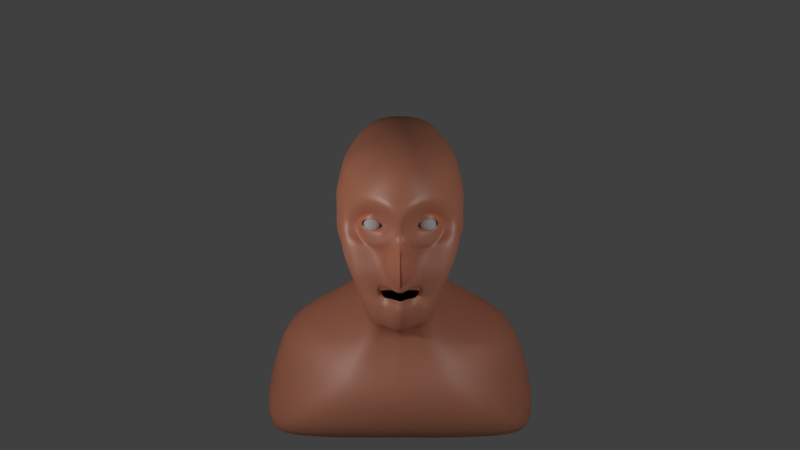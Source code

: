 # Source: Head.blend  (saved by Blender 2.79.6; exported with 4.5.12 LTS)
import bpy
from mathutils import Matrix  # noqa: F401  (used for matrix-valued properties, if any)

bpy.ops.wm.read_factory_settings(use_empty=True)
scene = bpy.context.scene
scene.name = 'Scene'

# ---- collections
col_collection_1 = bpy.data.collections.new('Collection 1'); scene.collection.children.link(col_collection_1)

# ---- materials (node trees are filled in below, after node groups)
mat_skin_base = bpy.data.materials.new('Skin Base')
mat_skin_base.alpha_threshold = 0.0
mat_skin_base.diffuse_color = (0.3372, 0.1119, 0.07227, 1.0)
mat_skin_base.roughness = 0.5
mat_skin_base.line_color = (0.0, 0.0, 0.0, 1.0)
mat_lips_base = bpy.data.materials.new('Lips Base')
mat_lips_base.alpha_threshold = 0.0
mat_lips_base.roughness = 0.5
mat_eye_ball = bpy.data.materials.new('Eye Ball')
mat_eye_ball.alpha_threshold = 0.0
mat_eye_ball.roughness = 0.5
mat_eye_ball.specular_intensity = 0.8493

# ---- material node trees
mat_skin_base.use_nodes = True; mat_skin_base.node_tree.nodes.clear()
_N = mat_skin_base.node_tree.nodes; _L = mat_skin_base.node_tree.links
n0 = _N.new('ShaderNodeSubsurfaceScattering'); n0.name = 'Subsurface Scattering.001'; n0.location = (17, 109)
n0.falloff = 'BURLEY'
n0.inputs[0].default_value = (0.9035, 0.296, 0.1425, 1.0)
n0.inputs[1].default_value = 1.0
n0.inputs[2].default_value = (0.4, 0.2, 0.2)
n1 = _N.new('ShaderNodeMixShader'); n1.name = 'Mix Shader'; n1.location = (232, 339)
n1.inputs[0].default_value = 0.2758
n2 = _N.new('ShaderNodeSubsurfaceScattering'); n2.name = 'Subsurface Scattering.002'; n2.location = (252, 143)
n2.falloff = 'BURLEY'
n2.inputs[0].default_value = (0.8, 0.5521, 0.5021, 1.0)
n2.inputs[1].default_value = 1.0
n2.inputs[2].default_value = (0.1, 0.05, 0.05)
n3 = _N.new('ShaderNodeMixShader'); n3.name = 'Mix Shader.001'; n3.location = (452, 334)
n3.inputs[0].default_value = 0.3455
n4 = _N.new('ShaderNodeBsdfDiffuse'); n4.name = 'Diffuse BSDF'; n4.location = (469, 137)
n4.inputs[0].default_value = (0.8, 0.3, 0.1, 1.0)
n5 = _N.new('ShaderNodeOutputMaterial'); n5.name = 'Material Output'; n5.location = (1112, 328)
n6 = _N.new('ShaderNodeMixShader'); n6.name = 'Mix Shader.002'; n6.location = (672, 328)
n6.inputs[0].default_value = 0.4667
n7 = _N.new('ShaderNodeMixShader'); n7.name = 'Mix Shader.003'; n7.location = (892, 331)
n7.inputs[0].default_value = 0.1455
n8 = _N.new('ShaderNodeBsdfAnisotropic'); n8.name = 'Glossy BSDF'; n8.location = (691, 161)
n8.distribution = 'GGX'
n9 = _N.new('ShaderNodeSubsurfaceScattering'); n9.name = 'Subsurface Scattering'; n9.location = (2, 327)
n9.falloff = 'BURLEY'
n9.inputs[0].default_value = (0.8, 0.04793, 0.01436, 1.0)
n9.inputs[1].default_value = 1.0
n9.inputs[2].default_value = (0.5, 0.3, 0.3)
_L.new(n9.outputs[0], n1.inputs[1])
_L.new(n1.outputs[0], n3.inputs[1])
_L.new(n0.outputs[0], n1.inputs[2])
_L.new(n3.outputs[0], n6.inputs[1])
_L.new(n2.outputs[0], n3.inputs[2])
_L.new(n6.outputs[0], n7.inputs[1])
_L.new(n4.outputs[0], n6.inputs[2])
_L.new(n7.outputs[0], n5.inputs[0])
_L.new(n8.outputs[0], n7.inputs[2])
n5.is_active_output = True
mat_lips_base.use_nodes = True; mat_lips_base.node_tree.nodes.clear()
_N = mat_lips_base.node_tree.nodes; _L = mat_lips_base.node_tree.links
n0 = _N.new('ShaderNodeOutputMaterial'); n0.name = 'Material Output'; n0.location = (300, 300)
n1 = _N.new('ShaderNodeBsdfDiffuse'); n1.name = 'Diffuse BSDF'; n1.location = (10, 300)
n1.inputs[0].default_value = (0.2957, 0.04102, 0.03846, 1.0)
_L.new(n1.outputs[0], n0.inputs[0])
n0.is_active_output = True

# ---- world
world_world = bpy.data.worlds.new('World'); scene.world = world_world
world_world.color = (0.05088, 0.05088, 0.05088)
world_world.use_sun_shadow = False
world_world.sun_shadow_jitter_overblur = 0.0
world_world.cycles.sampling_method = 'MANUAL'

# ---- cameras
cam_camera = bpy.data.cameras.new('Camera')
cam_camera.clip_end = 100.0
cam_camera.lens = 35.0
cam_camera.sensor_width = 32.0
cam_camera.sensor_height = 18.0
cam_camera.ortho_scale = 7.314
cam_camera.dof.focus_distance = 0.0

# ---- lights
light_point_002 = bpy.data.lights.new('Point.002', 'POINT')
light_point_002.transmission_factor = 0.0
light_point_002.energy = 300.0
light_point_002.shadow_buffer_clip_start = 0.5
light_point_002.shadow_soft_size = 0.1
light_point_002.shadow_maximum_resolution = 0.006
light_point_002.use_absolute_resolution = True
light_point_001 = bpy.data.lights.new('Point.001', 'POINT')
light_point_001.transmission_factor = 0.0
light_point_001.energy = 300.0
light_point_001.shadow_buffer_clip_start = 0.5
light_point_001.shadow_soft_size = 0.1
light_point_001.shadow_maximum_resolution = 0.006
light_point_001.use_absolute_resolution = True
light_point = bpy.data.lights.new('Point', 'POINT')
light_point.transmission_factor = 0.0
light_point.energy = 500.0
light_point.shadow_buffer_clip_start = 0.5
light_point.shadow_soft_size = 0.1
light_point.shadow_maximum_resolution = 0.006
light_point.use_absolute_resolution = True
light_lamp = bpy.data.lights.new('Lamp', 'POINT')
light_lamp.transmission_factor = 0.0
light_lamp.cutoff_distance = 30.0
light_lamp.energy = 100.0
light_lamp.shadow_buffer_clip_start = 1.001
light_lamp.shadow_soft_size = 0.1
light_lamp.shadow_maximum_resolution = 0.006
light_lamp.use_absolute_resolution = True

# ---- meshes
me_cube = bpy.data.meshes.new('Cube')
me_cube.from_pydata([(0.0, -0.1643, -1.035), (0.2658, -0.1554, -0.9605), (0.0, -0.4649, -0.9698), (0.3562, 0.03078, -0.8674), (0.2415, -0.4219, -0.8926), (0.0, 0.0292, 1.037), (0.0, 0.3413, 0.9093), (0.0, -0.3943, 1.003), (0.3441, -0.02624, 0.9409), (0.338, 0.2424, 0.8674), (0.3277, -0.3571, 0.9173), (0.5989, -0.01225, -0.03919), (0.5616, 0.1352, -0.05209), (0.6003, -0.002374, 0.3176), (0.6004, -0.3241, 0.006118), (0.4909, 0.01009, -0.3613), (0.4897, 0.1504, -0.336), (0.5594, 0.1605, 0.3311), (0.6148, -0.3131, 0.2924), (0.5217, -0.3302, -0.3206), (0.09403, 0.3355, 0.9177), (0.4409, -0.4536, 0.03792), (0.0, -1.009, 0.2292), (0.0, -0.9435, -0.234), (0.372, -0.5623, -0.2439), (0.3586, -0.8317, 0.2589), (0.0, 0.5971, 0.03671), (0.3728, 0.5362, -0.02446), (0.0, 0.6283, -0.1822), (0.0, 0.6128, 0.3977), (0.3884, 0.5257, 0.4049), (0.331, 0.4814, -0.2689), (0.3571, 0.002281, -0.7191), (0.3475, -0.1597, -0.7818), (0.3496, -0.3968, -0.7147), (0.3762, 0.455, -0.5606), (0.0, 0.7484, -0.3097), (0.44, 0.3308, -0.2844), (0.503, 0.3399, -0.03249), (0.5014, 0.3554, 0.3624), (0.3184, -0.5138, -0.5404), (0.0, -0.7004, -0.6923), (0.513, -0.5125, -0.2451), (0.5253, -0.516, 0.03185), (0.5312, -0.5551, 0.2724), (0.497, 0.1332, 0.6986), (0.5132, -0.05087, 0.7435), (0.5056, -0.3294, 0.7261), (0.3453, 0.4543, 0.7019), (0.0, 0.5417, 0.7112), (0.3194, -0.7101, 0.6532), (0.0, -0.8414, 0.683), (0.0, 1.278, -1.595), (1.337, 1.137, -1.763), (0.3392, 0.2954, -0.5644), (0.4044, -0.4937, -0.5029), (0.0, 0.8425, -1.964), (1.414, 0.8724, -1.983), (0.4587, 0.3006, 0.6295), (0.4618, -0.603, 0.6006), (1.375, 0.4083, -2.178), (0.0, 0.2907, -2.197), (0.7096, 0.5918, -0.7184), (1.199, 0.7152, -0.8237), (1.327, 0.8544, -1.28), (1.346, 1.025, -1.576), (0.0, -0.1241, -1.323), (0.0, -0.18, -1.623), (0.0, -0.1308, -1.84), (0.0, -2.635e-05, -2.073), (0.4413, -0.07111, -1.247), (0.6333, -0.06316, -1.514), (0.9457, 0.01194, -1.751), (1.296, 0.2215, -2.009), (0.6439, 0.1662, -1.08), (1.193, 0.3175, -1.133), (1.357, 0.4949, -1.536), (1.466, 0.7091, -1.812), (0.0, 1.413, -1.218), (0.0, 1.278, -1.007), (0.0, 1.126, -0.789), (0.0, 0.8897, -0.597), (0.5911, -0.00731, 0.1998), (0.5514, 0.1458, 0.1966), (0.5997, -0.3187, 0.2176), (0.0, -1.015, 0.1288), (0.3497, -0.8312, 0.2102), (0.3749, 0.5426, 0.2379), (0.0, 0.5643, 0.2693), (0.4943, 0.3554, 0.2201), (0.5221, -0.5483, 0.2142), (0.1322, -0.1587, -1.01), (0.1621, -0.4295, -0.9571), (0.225, 0.3058, 0.9115), (0.2284, -0.007543, 1.013), (0.2122, -0.3703, 0.9745), (0.2524, -0.5712, -0.2086), (0.2183, -0.9402, 0.2669), (0.2351, 0.5952, -0.02074), (0.2749, 0.5852, 0.4125), (0.2269, 0.5761, -0.2284), (0.2982, 0.6861, -0.3638), (0.2405, 0.5221, 0.7179), (0.9685, 1.297, -1.642), (0.2023, -0.7941, 0.667), (1.012, 0.8967, -1.99), (0.9995, 0.3316, -2.214), (0.2816, -0.1019, -1.296), (0.4043, -0.1307, -1.572), (0.6246, -0.09097, -1.798), (0.9197, 0.06505, -2.06), (0.5204, 0.8072, -0.5846), (0.7369, 1.02, -0.7602), (0.9426, 1.214, -1.02), (0.9527, 1.397, -1.272), (0.2518, 0.5815, 0.2451), (0.2057, -0.9471, 0.1732), (0.0, -0.6662, -0.7331), (0.281, -0.47, -0.6909), (0.0, -0.6503, 0.8544), (0.319, -0.5617, 0.7819), (0.5639, -0.4188, 0.03365), (0.58, -0.448, 0.2854), (0.5384, -0.4379, -0.271), (0.3787, -0.4488, -0.5705), (0.4788, -0.5009, 0.6544), (0.5677, -0.4395, 0.223), (0.2012, -0.6091, 0.8142), (0.1498, -0.4749, -0.6811), (0.0, -0.3755, -1.008), (0.2284, -0.3164, -0.9801), (0.0, -0.1891, 1.065), (0.3381, -0.1836, 0.9636), (0.6157, -0.1527, -0.02126), (0.622, -0.1341, 0.3024), (0.3429, -0.3078, -0.793), (0.5139, -0.1754, 0.7465), (0.6124, -0.1433, 0.206), (0.2222, -0.1862, 1.04), (0.125, -0.2901, -0.9482), (0.5694, -0.0283, 0.519), (0.5412, 0.1383, 0.5036), (0.5752, -0.3091, 0.5018), (0.0, -0.9874, 0.4617), (0.3361, -0.8231, 0.4338), (0.3724, 0.5055, 0.5648), (0.0, 0.5937, 0.5597), (0.4819, 0.3324, 0.5155), (0.5005, -0.5976, 0.4522), (0.2633, 0.5725, 0.5766), (0.2162, -0.9191, 0.4367), (0.5413, -0.4713, 0.4764), (0.5812, -0.1482, 0.5137), (0.03319, -0.8732, -0.01432), (0.07248, -0.8471, 0.6859), (0.4051, 1.417, -1.235), (0.3107, 1.092, -0.7778), (0.4015, 1.262, -1.01), (0.1278, 0.7203, -0.323), (0.4119, 1.306, -1.607), (0.04891, -0.1469, -0.9844), (0.0, -0.9216, -0.05327), (0.1017, 0.5433, 0.7165), (0.06908, -0.4515, -0.9672), (0.2234, 0.8629, -0.5913), (0.0968, -1.034, 0.1388), (0.09494, 0.01378, 1.038), (0.08766, -0.3821, 0.9982), (0.1125, -0.6991, -0.2606), (0.09068, -0.9902, 0.2463), (0.09714, 0.6105, 0.02131), (0.1177, 0.6135, 0.409), (0.0969, 0.6021, -0.1999), (0.4308, 0.8709, -1.973), (0.4254, 0.2928, -2.219), (0.1185, -0.1078, -1.308), (0.1714, -0.1649, -1.606), (0.2651, -0.1158, -1.822), (0.3929, 0.01623, -2.071), (0.1017, 0.5835, 0.2653), (0.06795, -0.5516, -0.6797), (0.07199, -0.6479, 0.8476), (0.0499, -0.3599, -1.027), (0.09196, -0.1859, 1.062), (0.07312, -0.9847, 0.4594), (0.112, 0.5921, 0.5725), (0.3922, -0.6051, 0.0531), (0.248, -0.7193, 0.1109), (0.1324, -0.6985, -0.01371), (0.3291, -0.6293, -0.05241), (0.3607, -0.5506, -0.1801), (0.2431, -0.7504, 0.1585), (0.41, 0.04303, -0.5691), (0.1686, -0.4943, -0.6061), (0.0, -0.6637, -0.7339), (0.09111, -0.5339, -0.5907), (0.5451, 0.1506, -0.1404), (0.5717, -0.000881, -0.1352), (0.5918, -0.3222, -0.06679), (0.0, 0.619, -0.05964), (0.3586, 0.5161, -0.107), (0.4887, 0.3544, -0.112), (0.5332, -0.5177, -0.1069), (0.2286, 0.5788, -0.1025), (0.5579, -0.4103, -0.1198), (0.593, -0.1573, -0.1024), (0.0, -0.8428, -0.0988), (0.4434, -0.5742, -0.1338), (0.09357, -0.8401, -0.1413), (0.09528, 0.6039, -0.06496), (0.241, -0.5673, -0.2058), (0.16, -0.6176, -0.2262), (0.1909, -0.4826, -0.6016), (0.4087, -0.1082, -0.6108), (0.4381, -0.3496, -0.524), (0.3493, -0.5466, -0.4182), (0.0, 0.6727, -0.2292), (0.3318, 0.5487, -0.36), (0.3741, 0.3085, -0.4632), (0.4564, -0.5038, -0.41), (0.2496, 0.6232, -0.2864), (0.462, -0.4309, -0.4391), (0.4232, -0.2461, -0.5767), (0.1078, 0.6538, -0.2456), (0.0, -0.7466, -0.5201), (0.1606, -0.5946, -0.4192), (0.1359, -0.632, -0.4069), (0.236, -0.5777, -0.4267), (0.0, -1.044, -0.3524), (0.106, -0.7714, -0.3269), (0.0, -0.8061, -0.6233), (0.1744, -0.7476, -0.432), (0.1879, -0.7135, -0.1933), (0.2242, -0.6877, -0.1856), (0.5341, -0.2364, -0.2523), (0.09694, -0.5362, -0.8118), (0.0, -0.6736, -0.7855), (0.1227, -0.586, -0.5559), (0.0, -0.678, -0.6168), (0.1954, -0.4733, -0.7332), (0.1492, -0.5506, -0.5569), (0.2244, -0.5268, -0.5557), (0.07253, -0.531, -0.7175), (0.0, -0.6813, -0.7214), (0.1109, -0.5632, -0.5566), (0.0, -0.6734, -0.6135), (0.1751, -0.4737, -0.7046), (0.1688, -0.5273, -0.5658), (0.2201, -0.5107, -0.5619), (0.07025, -0.5425, -0.6973), (0.0, -0.658, -0.7024), (0.09966, -0.5462, -0.5745), (0.0, -0.6721, -0.6036), (0.1624, -0.4723, -0.6958), (0.1688, -0.5081, -0.5867), (0.2041, -0.4944, -0.5814), (0.06986, -0.5398, -0.6763), (0.1705, -0.4893, -0.6072), (0.09011, -0.5246, -0.5953), (0.19, -0.4783, -0.6047), (0.0, -0.6707, -0.6038), (0.156, -0.4566, -0.6848), (0.08279, -0.4936, -0.701), (0.1769, -0.4684, -0.6055), (0.09541, -0.4934, -0.6006), (0.1742, -0.4604, -0.6298), (0.0, -0.6138, -0.7071), (0.0, -0.5866, -0.6068), (0.3377, -0.6186, -0.1131), (0.4388, -0.4927, 0.0296), (0.229, -0.7545, 0.1324), (0.1032, -0.7636, 0.009432), (0.3361, -0.6289, -0.05932), (0.4031, -0.5775, 0.04628), (0.2302, -0.7467, 0.1259), (0.1369, -0.6937, 0.003466), (0.376, -0.6483, 0.03262), (0.2562, -0.7003, 0.07468), (0.1403, -0.6908, 0.0009901), (0.3062, -0.6161, -0.04189), (0.1664, -0.7543, -0.08956), (0.1689, -0.7476, -0.05201), (0.1659, -0.7176, -0.03373), (0.1817, -0.7029, -0.03445)], [], [(65, 77, 57, 53), (1, 3, 32, 33), (114, 65, 53, 103), (3, 35, 54, 32), (139, 130, 4, 92), (227, 215, 24, 96), (130, 135, 34, 4), (118, 124, 55, 40), (77, 73, 60, 57), (94, 8, 9, 93), (93, 9, 48, 102), (8, 46, 45, 9), (9, 45, 58, 48), (106, 105, 57, 60), (138, 95, 10, 132), (132, 10, 47, 136), (127, 104, 50, 120), (120, 50, 59, 125), (197, 15, 16, 196), (196, 16, 37, 201), (213, 33, 32, 192), (192, 32, 54, 218), (82, 83, 17, 13), (140, 141, 45, 46), (83, 89, 39, 17), (141, 147, 58, 45), (137, 134, 18, 84), (126, 122, 44, 90), (152, 136, 47, 142), (151, 125, 59, 148), (222, 214, 34, 135), (221, 219, 55, 124), (43, 90, 86, 21), (208, 232, 233, 153), (215, 40, 55, 219), (116, 86, 25, 97), (150, 144, 50, 104), (86, 90, 44, 25), (144, 148, 59, 50), (105, 103, 53, 57), (115, 99, 30, 87), (87, 30, 39, 89), (149, 102, 48, 145), (145, 48, 58, 147), (203, 200, 31, 100), (220, 217, 35, 101), (200, 201, 37, 31), (217, 218, 54, 35), (178, 69, 61, 174), (160, 0, 66, 175), (175, 66, 67, 176), (176, 67, 68, 177), (177, 68, 69, 178), (3, 1, 70, 74), (74, 70, 71, 75), (75, 71, 72, 76), (76, 72, 73, 77), (101, 35, 62, 111), (111, 62, 63, 112), (112, 63, 64, 113), (113, 64, 65, 114), (35, 3, 74, 62), (62, 74, 75, 63), (63, 75, 76, 64), (64, 76, 77, 65), (27, 87, 89, 38), (98, 115, 87, 27), (207, 202, 43, 21), (0, 160, 182, 129), (121, 126, 90, 43), (133, 137, 84, 14), (12, 38, 89, 83), (11, 12, 83, 82), (7, 119, 181, 167), (170, 179, 115, 98), (157, 113, 114, 155), (156, 112, 113, 157), (164, 111, 112, 156), (158, 101, 111, 164), (72, 109, 110, 73), (71, 108, 109, 72), (70, 107, 108, 71), (1, 91, 107, 70), (73, 110, 106, 60), (223, 220, 101, 158), (209, 203, 100, 172), (185, 162, 102, 149), (179, 171, 99, 115), (173, 159, 103, 105), (184, 150, 104, 154), (165, 116, 97, 169), (161, 153, 165, 85), (181, 154, 104, 127), (183, 167, 95, 138), (174, 173, 105, 106), (20, 93, 102, 162), (166, 94, 93, 20), (182, 139, 92, 163), (155, 114, 103, 159), (163, 92, 239, 235), (167, 181, 127, 95), (14, 84, 126, 121), (214, 221, 124, 34), (142, 47, 125, 151), (84, 18, 122, 126), (10, 120, 125, 47), (95, 127, 120, 10), (4, 34, 124, 118), (92, 4, 118, 239), (160, 91, 139, 182), (166, 183, 138, 94), (11, 82, 137, 133), (213, 222, 135, 33), (234, 204, 123, 19), (140, 46, 136, 152), (82, 13, 134, 137), (8, 132, 136, 46), (94, 138, 132, 8), (1, 33, 135, 130), (91, 1, 130, 139), (13, 140, 152, 134), (18, 142, 151, 122), (169, 97, 150, 184), (171, 185, 149, 99), (30, 145, 147, 39), (99, 149, 145, 30), (25, 44, 148, 144), (97, 25, 144, 150), (122, 151, 148, 44), (134, 152, 142, 18), (17, 39, 147, 141), (13, 17, 141, 140), (2, 163, 235, 236), (22, 169, 184, 143), (116, 191, 21, 86), (5, 131, 183, 166), (206, 208, 153, 161), (5, 166, 20, 6), (61, 56, 173, 174), (6, 20, 162, 49), (153, 271, 270, 191), (29, 146, 185, 171), (129, 182, 163, 2), (78, 155, 159, 52), (131, 7, 167, 183), (119, 51, 154, 181), (85, 165, 169, 22), (143, 184, 154, 51), (56, 52, 159, 173), (88, 29, 171, 179), (146, 49, 162, 185), (199, 209, 172, 28), (216, 223, 158, 36), (36, 158, 164, 81), (81, 164, 156, 80), (80, 156, 157, 79), (79, 157, 155, 78), (26, 88, 179, 170), (109, 177, 178, 110), (108, 176, 177, 109), (107, 175, 176, 108), (91, 160, 175, 107), (110, 178, 174, 106), (269, 268, 190, 21), (207, 210, 96, 24), (191, 116, 165, 153), (153, 233, 280, 271), (21, 191, 270, 269), (186, 187, 277, 276), (211, 225, 227, 96), (224, 41, 237, 226), (195, 252, 260, 258), (21, 190, 210, 207), (240, 225, 226, 237), (26, 170, 209, 199), (23, 168, 208, 206), (11, 133, 205, 197), (14, 121, 204, 198), (170, 98, 203, 209), (24, 42, 202, 207), (27, 38, 201, 200), (98, 27, 200, 203), (168, 211, 232, 208), (121, 43, 202, 204), (133, 14, 198, 205), (12, 196, 201, 38), (11, 197, 196, 12), (225, 240, 241, 227), (225, 211, 168, 226), (40, 241, 239, 118), (224, 226, 231, 230), (28, 172, 223, 216), (172, 100, 220, 223), (31, 37, 218, 217), (100, 31, 217, 220), (24, 215, 219, 42), (123, 42, 219, 221), (234, 19, 214, 222), (16, 192, 218, 37), (15, 213, 192, 16), (241, 40, 215, 227), (228, 230, 231, 229), (226, 168, 229, 231), (23, 224, 230, 228), (168, 23, 228, 229), (232, 211, 96, 210), (233, 232, 210, 190), (202, 42, 123, 204), (19, 123, 221, 214), (234, 222, 213, 15, 197, 205), (242, 194, 236, 235), (238, 244, 237, 41), (246, 242, 235, 239), (244, 247, 240, 237), (247, 248, 241, 240), (248, 246, 239, 241), (249, 243, 194, 242), (245, 251, 244, 238), (253, 249, 242, 246), (251, 254, 247, 244), (254, 255, 248, 247), (255, 253, 246, 248), (180, 250, 243, 249), (252, 195, 251, 245), (128, 180, 249, 253), (195, 193, 254, 251), (193, 212, 255, 254), (212, 128, 253, 255), (212, 193, 257, 259), (180, 128, 256), (250, 180, 256), (128, 212, 259), (193, 195, 258, 257), (128, 259, 265, 261), (257, 258, 264, 263), (258, 260, 267, 264), (250, 256, 262, 266), (259, 257, 263, 265), (256, 128, 261, 262), (273, 272, 268, 269), (274, 273, 269, 270), (275, 274, 270, 271), (272, 281, 280, 268), (186, 189, 272, 273), (187, 186, 273, 274), (188, 187, 274, 275), (282, 188, 275, 281), (187, 188, 278, 277), (189, 186, 276, 279), (282, 189, 279, 283), (188, 282, 283, 278), (280, 233, 190, 268), (189, 282, 281, 272), (204, 234, 205, 198), (280, 281, 275, 271)])
me_cube.polygons.foreach_set('use_smooth', [1, 1, 1, 1, 1, 1, 1, 1, 1, 1, 1, 1, 1, 1, 1, 1, 1, 1, 1, 1, 1, 1, 1, 1, 1, 1, 1, 1, 1, 1, 1, 1, 1, 1, 1, 1, 1, 1, 1, 1, 1, 1, 1, 1, 1, 1, 1, 1, 1, 1, 1, 1, 1, 1, 1, 1, 1, 1, 1, 1, 1, 1, 1, 1, 1, 1, 1, 1, 1, 1, 1, 1, 1, 1, 1, 1, 1, 1, 1, 1, 1, 1, 1, 1, 1, 1, 1, 1, 1, 1, 1, 1, 1, 1, 1, 1, 1, 1, 1, 1, 1, 1, 1, 1, 1, 1, 1, 1, 1, 1, 1, 1, 1, 1, 1, 1, 1, 1, 1, 1, 1, 1, 1, 1, 1, 1, 1, 1, 1, 1, 1, 1, 1, 1, 1, 1, 1, 1, 1, 1, 1, 1, 1, 1, 1, 1, 1, 1, 1, 1, 1, 1, 1, 1, 1, 1, 1, 1, 1, 1, 1, 1, 1, 1, 1, 1, 1, 1, 1, 1, 1, 1, 1, 1, 1, 1, 1, 1, 1, 1, 1, 1, 1, 1, 1, 1, 1, 1, 1, 1, 1, 1, 1, 1, 1, 1, 1, 1, 1, 1, 1, 1, 1, 0, 1, 1, 1, 1, 1, 1, 1, 1, 1, 1, 1, 1, 1, 1, 1, 1, 1, 1, 1, 1, 1, 1, 1, 1, 1, 1, 1, 1, 1, 1, 1, 1, 1, 1, 1, 1, 1, 1, 1, 1, 1, 1, 1, 1, 1, 1, 1, 1, 1, 1, 1])
_k = {(2, 129): 1.0, (5, 6): 1.0, (6, 49): 1.0, (7, 131): 1.0, (51, 119): 1.0, (22, 85): 1.0, (51, 143): 1.0, (28, 199): 1.0, (36, 216): 1.0, (29, 88): 1.0, (49, 146): 1.0, (26, 88): 1.0, (2, 236): 1.0, (7, 119): 1.0, (0, 129): 1.0, (5, 131): 1.0, (22, 143): 1.0, (29, 146): 1.0, (161, 206): 1.0, (85, 161): 1.0, (41, 224): 1.0, (26, 199): 1.0, (23, 206): 1.0, (28, 216): 1.0, (23, 224): 1.0, (228, 230): 1.0}
me_cube.attributes.new('crease_edge', 'FLOAT', 'EDGE').data.foreach_set('value', [_k.get((min(e.vertices), max(e.vertices)), 0.0) for e in me_cube.edges])
me_cube.materials.append(mat_skin_base)
me_cube.materials.append(mat_lips_base)
me_cube.use_remesh_preserve_volume = False
me_cube.use_remesh_preserve_attributes = False
me_cube.use_mirror_vertex_groups = False
me_cube.update()
me_sphere = bpy.data.meshes.new('Sphere')
me_sphere.from_pydata([(7.667e-08, 0.06057, 0.1935), (7.667e-08, 0.09759, 0.1823), (7.667e-08, 0.1317, 0.1641), (7.667e-08, 0.1616, 0.1395), (7.667e-08, 0.1862, 0.1096), (7.667e-08, 0.2044, 0.07552), (7.667e-08, 0.2156, 0.0385), (7.667e-08, 0.2194, 1.384e-08), (7.667e-08, 0.2156, -0.0385), (7.667e-08, 0.1317, -0.1641), (0.007511, 0.05983, 0.1935), (0.01473, 0.09614, 0.1823), (0.02139, 0.1296, 0.1641), (0.02722, 0.1589, 0.1395), (0.03201, 0.183, 0.1096), (0.03557, 0.2009, 0.07552), (0.03776, 0.2119, 0.0385), (0.0385, 0.2156, 1.384e-08), (0.03776, 0.2119, -0.0385), (0.03557, 0.2009, -0.07552), (0.03201, 0.183, -0.1096), (0.02722, 0.1589, -0.1395), (0.02139, 0.1296, -0.1641), (0.01473, 0.09614, -0.1823), (0.007511, 0.05983, -0.1935), (0.01473, 0.05764, 0.1935), (0.0289, 0.09184, 0.1823), (0.04196, 0.1234, 0.1641), (0.0534, 0.151, 0.1395), (0.06279, 0.1737, 0.1096), (0.06977, 0.1905, 0.07552), (0.07407, 0.2009, 0.0385), (0.07552, 0.2044, 1.384e-08), (0.07407, 0.2009, -0.0385), (0.06977, 0.1905, -0.07552), (0.06279, 0.1737, -0.1096), (0.0534, 0.151, -0.1395), (0.04196, 0.1234, -0.1641), (0.0289, 0.09184, -0.1823), (0.01473, 0.05764, -0.1935), (0.02139, 0.05408, 0.1935), (0.04196, 0.08486, 0.1823), (0.06091, 0.1132, 0.1641), (0.07753, 0.1381, 0.1395), (0.09116, 0.1585, 0.1096), (0.1013, 0.1737, 0.07552), (0.1075, 0.183, 0.0385), (0.1096, 0.1862, 1.384e-08), (0.1075, 0.183, -0.0385), (0.1013, 0.1737, -0.07552), (0.09116, 0.1585, -0.1096), (0.07753, 0.1381, -0.1395), (0.06091, 0.1132, -0.1641), (0.04196, 0.08486, -0.1823), (0.02139, 0.05408, -0.1935), (0.02722, 0.04929, 0.1935), (0.0534, 0.07547, 0.1823), (0.07753, 0.0996, 0.1641), (0.09867, 0.1207, 0.1395), (0.116, 0.1381, 0.1096), (0.1289, 0.151, 0.07552), (0.1369, 0.1589, 0.0385), (0.1395, 0.1616, 1.384e-08), (0.1369, 0.1589, -0.0385), (0.1289, 0.151, -0.07552), (0.116, 0.1381, -0.1096), (0.09867, 0.1207, -0.1395), (0.07753, 0.0996, -0.1641), (0.0534, 0.07547, -0.1823), (0.02722, 0.04929, -0.1935), (0.03201, 0.04346, 0.1935), (0.06279, 0.06403, 0.1823), (0.09116, 0.08298, 0.1641), (0.116, 0.0996, 0.1395), (0.1364, 0.1132, 0.1096), (0.1516, 0.1234, 0.07552), (0.1609, 0.1296, 0.0385), (0.1641, 0.1317, 1.384e-08), (0.1609, 0.1296, -0.0385), (0.1516, 0.1234, -0.07552), (0.1364, 0.1132, -0.1096), (0.116, 0.0996, -0.1395), (0.09116, 0.08298, -0.1641), (0.06279, 0.06403, -0.1823), (0.03201, 0.04346, -0.1935), (0.03557, 0.0368, 0.1935), (0.06977, 0.05097, 0.1823), (0.1013, 0.06403, 0.1641), (0.1289, 0.07547, 0.1395), (0.1516, 0.08486, 0.1096), (0.1684, 0.09184, 0.07552), (0.1788, 0.09614, 0.0385), (0.1823, 0.09759, 1.384e-08), (0.1788, 0.09614, -0.0385), (0.1684, 0.09184, -0.07552), (0.1516, 0.08486, -0.1096), (0.1289, 0.07547, -0.1395), (0.1013, 0.06403, -0.1641), (0.06977, 0.05097, -0.1823), (0.03557, 0.0368, -0.1935), (0.03776, 0.02958, 0.1935), (0.07407, 0.0368, 0.1823), (0.1075, 0.04346, 0.1641), (0.1369, 0.04929, 0.1395), (0.1609, 0.05408, 0.1096), (0.1788, 0.05764, 0.07552), (0.1898, 0.05983, 0.0385), (0.1935, 0.06057, 1.384e-08), (0.1898, 0.05983, -0.0385), (0.1788, 0.05764, -0.07552), (0.1609, 0.05408, -0.1096), (0.1369, 0.04929, -0.1395), (0.1075, 0.04346, -0.1641), (0.07407, 0.0368, -0.1823), (0.03776, 0.02958, -0.1935), (0.0385, 0.02207, 0.1935), (0.07552, 0.02207, 0.1823), (0.1096, 0.02207, 0.1641), (0.1395, 0.02207, 0.1395), (0.1641, 0.02207, 0.1096), (0.1823, 0.02207, 0.07552), (0.1935, 0.02207, 0.0385), (0.1973, 0.02207, 1.384e-08), (0.1935, 0.02207, -0.0385), (0.1823, 0.02207, -0.07552), (0.1641, 0.02207, -0.1096), (0.1395, 0.02207, -0.1395), (0.1096, 0.02207, -0.1641), (0.07552, 0.02207, -0.1823), (0.0385, 0.02207, -0.1935), (0.03776, 0.01456, 0.1935), (0.07407, 0.007338, 0.1823), (0.1075, 0.000682, 0.1641), (0.1369, -0.005152, 0.1395), (0.1609, -0.00994, 0.1096), (0.1788, -0.0135, 0.07552), (0.1898, -0.01569, 0.0385), (0.1935, -0.01643, 1.384e-08), (0.1898, -0.01569, -0.0385), (0.1788, -0.0135, -0.07552), (0.1609, -0.00994, -0.1096), (0.1369, -0.005152, -0.1395), (0.1075, 0.000682, -0.1641), (0.07407, 0.007338, -0.1823), (0.03776, 0.01456, -0.1935), (0.03557, 0.007338, 0.1935), (0.06977, -0.006829, 0.1823), (0.1013, -0.01989, 0.1641), (0.1289, -0.03133, 0.1395), (0.1516, -0.04072, 0.1096), (0.1684, -0.0477, 0.07552), (0.1788, -0.052, 0.0385), (0.1823, -0.05345, 1.384e-08), (0.1788, -0.052, -0.0385), (0.1684, -0.0477, -0.07552), (0.1516, -0.04072, -0.1096), (0.1289, -0.03133, -0.1395), (0.1013, -0.01989, -0.1641), (0.06977, -0.006829, -0.1823), (0.03557, 0.007338, -0.1935), (0.03201, 0.000682, 0.1935), (0.06279, -0.01989, 0.1823), (0.09116, -0.03884, 0.1641), (0.116, -0.05545, 0.1395), (0.1364, -0.06909, 0.1096), (0.1516, -0.07922, 0.07552), (0.1609, -0.08546, 0.0385), (0.1641, -0.08757, 1.384e-08), (0.1609, -0.08546, -0.0385), (0.1516, -0.07922, -0.07552), (0.1364, -0.06909, -0.1096), (0.116, -0.05545, -0.1395), (0.09116, -0.03884, -0.1641), (0.06279, -0.01989, -0.1823), (0.03201, 0.0006821, -0.1935), (0.02722, -0.005152, 0.1935), (0.0534, -0.03133, 0.1823), (0.07753, -0.05545, 0.1641), (0.09867, -0.0766, 0.1395), (0.116, -0.09395, 0.1096), (0.1289, -0.1068, 0.07552), (0.1369, -0.1148, 0.0385), (0.1395, -0.1175, 1.384e-08), (0.1369, -0.1148, -0.0385), (0.1289, -0.1068, -0.07552), (0.116, -0.09395, -0.1096), (0.09867, -0.0766, -0.1395), (0.07753, -0.05545, -0.1641), (0.0534, -0.03133, -0.1823), (0.02722, -0.005152, -0.1935), (0.02139, -0.00994, 0.1935), (0.04196, -0.04072, 0.1823), (0.06091, -0.06909, 0.1641), (0.07753, -0.09395, 0.1395), (0.09116, -0.1144, 0.1096), (0.1013, -0.1295, 0.07552), (0.1075, -0.1389, 0.0385), (0.1096, -0.142, 1.384e-08), (0.1075, -0.1389, -0.0385), (0.1013, -0.1295, -0.07552), (0.09116, -0.1144, -0.1096), (0.07753, -0.09395, -0.1395), (0.06091, -0.06909, -0.1641), (0.04196, -0.04072, -0.1823), (0.02139, -0.00994, -0.1935), (7.667e-08, 0.02207, -0.1973), (0.01473, -0.0135, 0.1935), (0.0289, -0.0477, 0.1823), (0.04196, -0.07922, 0.1641), (0.0534, -0.1068, 0.1395), (0.06279, -0.1295, 0.1096), (0.06977, -0.1464, 0.07552), (0.07407, -0.1567, 0.0385), (0.07552, -0.1602, 1.384e-08), (0.07407, -0.1567, -0.0385), (0.06977, -0.1464, -0.07552), (0.06279, -0.1295, -0.1096), (0.0534, -0.1068, -0.1395), (0.04196, -0.07922, -0.1641), (0.0289, -0.0477, -0.1823), (0.01473, -0.0135, -0.1935), (0.007511, -0.01569, 0.1935), (0.01473, -0.052, 0.1823), (0.02139, -0.08546, 0.1641), (0.02722, -0.1148, 0.1395), (0.03201, -0.1389, 0.1096), (0.03557, -0.1567, 0.07552), (0.03776, -0.1678, 0.0385), (0.0385, -0.1715, 1.384e-08), (0.03776, -0.1678, -0.0385), (0.03557, -0.1567, -0.07552), (0.03201, -0.1389, -0.1096), (0.02722, -0.1148, -0.1395), (0.02139, -0.08546, -0.1641), (0.01473, -0.052, -0.1823), (0.007511, -0.01569, -0.1935), (7.525e-08, -0.01643, 0.1935), (8.481e-08, -0.05345, 0.1823), (8.187e-08, -0.08757, 0.1641), (7.157e-08, -0.1175, 0.1395), (5.981e-08, -0.142, 0.1096), (8.922e-08, -0.1602, 0.07552), (5.981e-08, -0.1715, 0.0385), (5.687e-08, -0.1753, 1.384e-08), (5.981e-08, -0.1715, -0.0385), (8.922e-08, -0.1602, -0.07552), (5.981e-08, -0.142, -0.1096), (7.157e-08, -0.1175, -0.1395), (7.451e-08, -0.08757, -0.1641), (7.746e-08, -0.05345, -0.1823), (7.746e-08, -0.01643, -0.1935), (-0.007511, -0.01569, 0.1935), (-0.01473, -0.052, 0.1823), (-0.02139, -0.08546, 0.1641), (-0.02722, -0.1148, 0.1395), (-0.03201, -0.1389, 0.1096), (-0.03557, -0.1567, 0.07552), (-0.03776, -0.1678, 0.0385), (-0.0385, -0.1715, 1.384e-08), (-0.03776, -0.1678, -0.0385), (-0.03557, -0.1567, -0.07552), (-0.03201, -0.1389, -0.1096), (-0.02722, -0.1148, -0.1395), (-0.02139, -0.08546, -0.1641), (-0.01473, -0.052, -0.1823), (-0.007511, -0.01569, -0.1935), (-0.01473, -0.0135, 0.1935), (-0.0289, -0.0477, 0.1823), (-0.04196, -0.07922, 0.1641), (-0.0534, -0.1068, 0.1395), (-0.06279, -0.1295, 0.1096), (-0.06977, -0.1464, 0.07552), (-0.07407, -0.1567, 0.0385), (-0.07552, -0.1602, 1.384e-08), (-0.07407, -0.1567, -0.0385), (-0.06977, -0.1464, -0.07552), (-0.06279, -0.1295, -0.1096), (-0.0534, -0.1068, -0.1395), (-0.04196, -0.07922, -0.1641), (-0.0289, -0.0477, -0.1823), (-0.01473, -0.0135, -0.1935), (-0.02139, -0.00994, 0.1935), (-0.04196, -0.04072, 0.1823), (-0.06091, -0.06909, 0.1641), (-0.07752, -0.09395, 0.1395), (-0.09116, -0.1144, 0.1096), (-0.1013, -0.1295, 0.07552), (-0.1075, -0.1389, 0.0385), (-0.1096, -0.142, 1.384e-08), (-0.1075, -0.1389, -0.0385), (-0.1013, -0.1295, -0.07552), (-0.09116, -0.1144, -0.1096), (-0.07752, -0.09395, -0.1395), (-0.06091, -0.06909, -0.1641), (-0.04196, -0.04072, -0.1823), (-0.02139, -0.00994, -0.1935), (3.12e-08, 0.02207, 0.1973), (-0.02722, -0.005152, 0.1935), (-0.0534, -0.03133, 0.1823), (-0.07753, -0.05545, 0.1641), (-0.09867, -0.0766, 0.1395), (-0.116, -0.09395, 0.1096), (-0.1289, -0.1068, 0.07552), (-0.1369, -0.1148, 0.0385), (-0.1395, -0.1175, 1.384e-08), (-0.1369, -0.1148, -0.0385), (-0.1289, -0.1068, -0.07552), (-0.116, -0.09395, -0.1096), (-0.09867, -0.0766, -0.1395), (-0.07752, -0.05545, -0.1641), (-0.0534, -0.03133, -0.1823), (-0.02722, -0.005152, -0.1935), (-0.03201, 0.000682, 0.1935), (-0.06279, -0.01989, 0.1823), (-0.09116, -0.03884, 0.1641), (-0.116, -0.05545, 0.1395), (-0.1364, -0.06909, 0.1096), (-0.1516, -0.07922, 0.07552), (-0.1609, -0.08546, 0.0385), (-0.1641, -0.08757, 1.384e-08), (-0.1609, -0.08546, -0.0385), (-0.1516, -0.07922, -0.07552), (-0.1364, -0.06909, -0.1096), (-0.116, -0.05545, -0.1395), (-0.09116, -0.03884, -0.1641), (-0.06279, -0.01989, -0.1823), (-0.03201, 0.0006821, -0.1935), (-0.03557, 0.007338, 0.1935), (-0.06977, -0.006829, 0.1823), (-0.1013, -0.01989, 0.1641), (-0.1289, -0.03133, 0.1395), (-0.1516, -0.04072, 0.1096), (-0.1684, -0.0477, 0.07552), (-0.1788, -0.052, 0.0385), (-0.1823, -0.05345, 1.384e-08), (-0.1788, -0.052, -0.0385), (-0.1684, -0.0477, -0.07552), (-0.1516, -0.04072, -0.1096), (-0.1289, -0.03133, -0.1395), (-0.1013, -0.01989, -0.1641), (-0.06977, -0.006829, -0.1823), (-0.03557, 0.007338, -0.1935), (-0.03776, 0.01456, 0.1935), (-0.07407, 0.007338, 0.1823), (-0.1075, 0.0006821, 0.1641), (-0.1369, -0.005152, 0.1395), (-0.1609, -0.00994, 0.1096), (-0.1788, -0.0135, 0.07552), (-0.1898, -0.01569, 0.0385), (-0.1935, -0.01643, 1.384e-08), (-0.1898, -0.01569, -0.0385), (-0.1788, -0.0135, -0.07552), (-0.1609, -0.00994, -0.1096), (-0.1369, -0.005152, -0.1395), (-0.1075, 0.0006821, -0.1641), (-0.07407, 0.007338, -0.1823), (-0.03776, 0.01456, -0.1935), (-0.0385, 0.02207, 0.1935), (-0.07552, 0.02207, 0.1823), (-0.1096, 0.02207, 0.1641), (-0.1395, 0.02207, 0.1395), (-0.1641, 0.02207, 0.1096), (-0.1823, 0.02207, 0.07552), (-0.1935, 0.02207, 0.0385), (-0.1973, 0.02207, 1.384e-08), (-0.1935, 0.02207, -0.0385), (-0.1823, 0.02207, -0.07552), (-0.1641, 0.02207, -0.1096), (-0.1395, 0.02207, -0.1395), (-0.1096, 0.02207, -0.1641), (-0.07552, 0.02207, -0.1823), (-0.0385, 0.02207, -0.1935), (-0.03776, 0.02958, 0.1935), (-0.07407, 0.0368, 0.1823), (-0.1075, 0.04346, 0.1641), (-0.1369, 0.04929, 0.1395), (-0.1609, 0.05408, 0.1096), (-0.1788, 0.05764, 0.07552), (-0.1898, 0.05983, 0.0385), (-0.1935, 0.06057, 1.384e-08), (-0.1898, 0.05983, -0.0385), (-0.1788, 0.05764, -0.07552), (-0.1609, 0.05408, -0.1096), (-0.1369, 0.04929, -0.1395), (-0.1075, 0.04346, -0.1641), (-0.07407, 0.0368, -0.1823), (-0.03776, 0.02958, -0.1935), (-0.03557, 0.0368, 0.1935), (-0.06977, 0.05097, 0.1823), (-0.1013, 0.06403, 0.1641), (-0.1289, 0.07547, 0.1395), (-0.1516, 0.08486, 0.1096), (-0.1684, 0.09184, 0.07552), (-0.1788, 0.09614, 0.0385), (-0.1823, 0.09759, 1.384e-08), (-0.1788, 0.09614, -0.0385), (-0.1684, 0.09184, -0.07552), (-0.1516, 0.08486, -0.1096), (-0.1289, 0.07547, -0.1395), (-0.1013, 0.06403, -0.1641), (-0.06977, 0.05097, -0.1823), (-0.03557, 0.0368, -0.1935), (-0.03201, 0.04346, 0.1935), (-0.06279, 0.06403, 0.1823), (-0.09116, 0.08298, 0.1641), (-0.116, 0.0996, 0.1395), (-0.1364, 0.1132, 0.1096), (-0.1516, 0.1234, 0.07552), (-0.1609, 0.1296, 0.0385), (-0.1641, 0.1317, 1.384e-08), (-0.1609, 0.1296, -0.0385), (-0.1516, 0.1234, -0.07552), (-0.1364, 0.1132, -0.1096), (-0.116, 0.0996, -0.1395), (-0.09116, 0.08298, -0.1641), (-0.06279, 0.06403, -0.1823), (-0.03201, 0.04346, -0.1935), (-0.02722, 0.04929, 0.1935), (-0.0534, 0.07547, 0.1823), (-0.07752, 0.0996, 0.1641), (-0.09867, 0.1207, 0.1395), (-0.116, 0.1381, 0.1096), (-0.1289, 0.151, 0.07552), (-0.1369, 0.1589, 0.0385), (-0.1395, 0.1616, 1.384e-08), (-0.1369, 0.1589, -0.0385), (-0.1289, 0.151, -0.07552), (-0.116, 0.1381, -0.1096), (-0.09867, 0.1207, -0.1395), (-0.07752, 0.0996, -0.1641), (-0.0534, 0.07547, -0.1823), (-0.02722, 0.04929, -0.1935), (-0.02139, 0.05408, 0.1935), (-0.04196, 0.08486, 0.1823), (-0.06091, 0.1132, 0.1641), (-0.07752, 0.1381, 0.1395), (-0.09116, 0.1585, 0.1096), (-0.1013, 0.1737, 0.07552), (-0.1075, 0.183, 0.0385), (-0.1096, 0.1862, 1.384e-08), (-0.1075, 0.183, -0.0385), (-0.1013, 0.1737, -0.07552), (-0.09116, 0.1585, -0.1096), (-0.07752, 0.1381, -0.1395), (-0.06091, 0.1132, -0.1641), (-0.04196, 0.08486, -0.1823), (-0.02139, 0.05408, -0.1935), (-0.01473, 0.05764, 0.1935), (-0.0289, 0.09184, 0.1823), (-0.04196, 0.1234, 0.1641), (-0.0534, 0.151, 0.1395), (-0.06279, 0.1737, 0.1096), (-0.06977, 0.1905, 0.07552), (-0.07407, 0.2009, 0.0385), (-0.07552, 0.2044, 1.384e-08), (-0.07407, 0.2009, -0.0385), (-0.06977, 0.1905, -0.07552), (-0.06279, 0.1737, -0.1096), (-0.0534, 0.151, -0.1395), (-0.04196, 0.1234, -0.1641), (-0.0289, 0.09184, -0.1823), (-0.01473, 0.05764, -0.1935), (-0.007511, 0.05983, 0.1935), (-0.01473, 0.09614, 0.1823), (-0.02139, 0.1296, 0.1641), (-0.02722, 0.1589, 0.1395), (-0.03201, 0.183, 0.1096), (-0.03557, 0.2009, 0.07552), (-0.03776, 0.2119, 0.0385), (-0.0385, 0.2156, 1.384e-08), (-0.03776, 0.2119, -0.0385), (-0.03557, 0.2009, -0.07552), (-0.03201, 0.183, -0.1096), (-0.02722, 0.1589, -0.1395), (-0.02139, 0.1296, -0.1641), (-0.01473, 0.09614, -0.1823), (-0.007511, 0.05983, -0.1935), (8.922e-08, 0.2044, -0.07552), (1.304e-07, 0.1862, -0.1096), (1.069e-07, 0.1616, -0.1395), (9.216e-08, 0.09759, -0.1823), (7.966e-08, 0.06057, -0.1935)], [], [(7, 6, 16, 17), (0, 296, 10), (205, 481, 24), (8, 7, 17, 18), (1, 0, 10, 11), (477, 8, 18, 19), (2, 1, 11, 12), (478, 477, 19, 20), (3, 2, 12, 13), (479, 478, 20, 21), (4, 3, 13, 14), (9, 479, 21, 22), (5, 4, 14, 15), (480, 9, 22, 23), (6, 5, 15, 16), (481, 480, 23, 24), (16, 15, 30, 31), (24, 23, 38, 39), (17, 16, 31, 32), (10, 296, 25), (205, 24, 39), (18, 17, 32, 33), (11, 10, 25, 26), (19, 18, 33, 34), (12, 11, 26, 27), (20, 19, 34, 35), (13, 12, 27, 28), (21, 20, 35, 36), (14, 13, 28, 29), (22, 21, 36, 37), (15, 14, 29, 30), (23, 22, 37, 38), (35, 34, 49, 50), (28, 27, 42, 43), (36, 35, 50, 51), (29, 28, 43, 44), (37, 36, 51, 52), (30, 29, 44, 45), (38, 37, 52, 53), (31, 30, 45, 46), (39, 38, 53, 54), (32, 31, 46, 47), (25, 296, 40), (205, 39, 54), (33, 32, 47, 48), (26, 25, 40, 41), (34, 33, 48, 49), (27, 26, 41, 42), (54, 53, 68, 69), (47, 46, 61, 62), (40, 296, 55), (205, 54, 69), (48, 47, 62, 63), (41, 40, 55, 56), (49, 48, 63, 64), (42, 41, 56, 57), (50, 49, 64, 65), (43, 42, 57, 58), (51, 50, 65, 66), (44, 43, 58, 59), (52, 51, 66, 67), (45, 44, 59, 60), (53, 52, 67, 68), (46, 45, 60, 61), (58, 57, 72, 73), (66, 65, 80, 81), (59, 58, 73, 74), (67, 66, 81, 82), (60, 59, 74, 75), (68, 67, 82, 83), (61, 60, 75, 76), (69, 68, 83, 84), (62, 61, 76, 77), (55, 296, 70), (205, 69, 84), (63, 62, 77, 78), (56, 55, 70, 71), (64, 63, 78, 79), (57, 56, 71, 72), (65, 64, 79, 80), (77, 76, 91, 92), (70, 296, 85), (205, 84, 99), (78, 77, 92, 93), (71, 70, 85, 86), (79, 78, 93, 94), (72, 71, 86, 87), (80, 79, 94, 95), (73, 72, 87, 88), (81, 80, 95, 96), (74, 73, 88, 89), (82, 81, 96, 97), (75, 74, 89, 90), (83, 82, 97, 98), (76, 75, 90, 91), (84, 83, 98, 99), (96, 95, 110, 111), (89, 88, 103, 104), (97, 96, 111, 112), (90, 89, 104, 105), (98, 97, 112, 113), (91, 90, 105, 106), (99, 98, 113, 114), (92, 91, 106, 107), (85, 296, 100), (205, 99, 114), (93, 92, 107, 108), (86, 85, 100, 101), (94, 93, 108, 109), (87, 86, 101, 102), (95, 94, 109, 110), (88, 87, 102, 103), (205, 114, 129), (108, 107, 122, 123), (101, 100, 115, 116), (109, 108, 123, 124), (102, 101, 116, 117), (110, 109, 124, 125), (103, 102, 117, 118), (111, 110, 125, 126), (104, 103, 118, 119), (112, 111, 126, 127), (105, 104, 119, 120), (113, 112, 127, 128), (106, 105, 120, 121), (114, 113, 128, 129), (107, 106, 121, 122), (100, 296, 115), (127, 126, 141, 142), (120, 119, 134, 135), (128, 127, 142, 143), (121, 120, 135, 136), (129, 128, 143, 144), (122, 121, 136, 137), (115, 296, 130), (205, 129, 144), (123, 122, 137, 138), (116, 115, 130, 131), (124, 123, 138, 139), (117, 116, 131, 132), (125, 124, 139, 140), (118, 117, 132, 133), (126, 125, 140, 141), (119, 118, 133, 134), (131, 130, 145, 146), (139, 138, 153, 154), (132, 131, 146, 147), (140, 139, 154, 155), (133, 132, 147, 148), (141, 140, 155, 156), (134, 133, 148, 149), (142, 141, 156, 157), (135, 134, 149, 150), (143, 142, 157, 158), (136, 135, 150, 151), (144, 143, 158, 159), (137, 136, 151, 152), (130, 296, 145), (205, 144, 159), (138, 137, 152, 153), (150, 149, 164, 165), (158, 157, 172, 173), (151, 150, 165, 166), (159, 158, 173, 174), (152, 151, 166, 167), (145, 296, 160), (205, 159, 174), (153, 152, 167, 168), (146, 145, 160, 161), (154, 153, 168, 169), (147, 146, 161, 162), (155, 154, 169, 170), (148, 147, 162, 163), (156, 155, 170, 171), (149, 148, 163, 164), (157, 156, 171, 172), (169, 168, 183, 184), (162, 161, 176, 177), (170, 169, 184, 185), (163, 162, 177, 178), (171, 170, 185, 186), (164, 163, 178, 179), (172, 171, 186, 187), (165, 164, 179, 180), (173, 172, 187, 188), (166, 165, 180, 181), (174, 173, 188, 189), (167, 166, 181, 182), (160, 296, 175), (205, 174, 189), (168, 167, 182, 183), (161, 160, 175, 176), (188, 187, 202, 203), (181, 180, 195, 196), (189, 188, 203, 204), (182, 181, 196, 197), (175, 296, 190), (205, 189, 204), (183, 182, 197, 198), (176, 175, 190, 191), (184, 183, 198, 199), (177, 176, 191, 192), (185, 184, 199, 200), (178, 177, 192, 193), (186, 185, 200, 201), (179, 178, 193, 194), (187, 186, 201, 202), (180, 179, 194, 195), (192, 191, 207, 208), (200, 199, 215, 216), (193, 192, 208, 209), (201, 200, 216, 217), (194, 193, 209, 210), (202, 201, 217, 218), (195, 194, 210, 211), (203, 202, 218, 219), (196, 195, 211, 212), (204, 203, 219, 220), (197, 196, 212, 213), (190, 296, 206), (205, 204, 220), (198, 197, 213, 214), (191, 190, 206, 207), (199, 198, 214, 215), (212, 211, 226, 227), (220, 219, 234, 235), (213, 212, 227, 228), (206, 296, 221), (205, 220, 235), (214, 213, 228, 229), (207, 206, 221, 222), (215, 214, 229, 230), (208, 207, 222, 223), (216, 215, 230, 231), (209, 208, 223, 224), (217, 216, 231, 232), (210, 209, 224, 225), (218, 217, 232, 233), (211, 210, 225, 226), (219, 218, 233, 234), (231, 230, 245, 246), (224, 223, 238, 239), (232, 231, 246, 247), (225, 224, 239, 240), (233, 232, 247, 248), (226, 225, 240, 241), (234, 233, 248, 249), (227, 226, 241, 242), (235, 234, 249, 250), (228, 227, 242, 243), (221, 296, 236), (205, 235, 250), (229, 228, 243, 244), (222, 221, 236, 237), (230, 229, 244, 245), (223, 222, 237, 238), (250, 249, 264, 265), (243, 242, 257, 258), (236, 296, 251), (205, 250, 265), (244, 243, 258, 259), (237, 236, 251, 252), (245, 244, 259, 260), (238, 237, 252, 253), (246, 245, 260, 261), (239, 238, 253, 254), (247, 246, 261, 262), (240, 239, 254, 255), (248, 247, 262, 263), (241, 240, 255, 256), (249, 248, 263, 264), (242, 241, 256, 257), (262, 261, 276, 277), (255, 254, 269, 270), (263, 262, 277, 278), (256, 255, 270, 271), (264, 263, 278, 279), (257, 256, 271, 272), (265, 264, 279, 280), (258, 257, 272, 273), (251, 296, 266), (205, 265, 280), (259, 258, 273, 274), (252, 251, 266, 267), (260, 259, 274, 275), (253, 252, 267, 268), (261, 260, 275, 276), (254, 253, 268, 269), (266, 296, 281), (205, 280, 295), (274, 273, 288, 289), (267, 266, 281, 282), (275, 274, 289, 290), (268, 267, 282, 283), (276, 275, 290, 291), (269, 268, 283, 284), (277, 276, 291, 292), (270, 269, 284, 285), (278, 277, 292, 293), (271, 270, 285, 286), (279, 278, 293, 294), (272, 271, 286, 287), (280, 279, 294, 295), (273, 272, 287, 288), (285, 284, 300, 301), (293, 292, 308, 309), (286, 285, 301, 302), (294, 293, 309, 310), (287, 286, 302, 303), (295, 294, 310, 311), (288, 287, 303, 304), (281, 296, 297), (205, 295, 311), (289, 288, 304, 305), (282, 281, 297, 298), (290, 289, 305, 306), (283, 282, 298, 299), (291, 290, 306, 307), (284, 283, 299, 300), (292, 291, 307, 308), (305, 304, 319, 320), (298, 297, 312, 313), (306, 305, 320, 321), (299, 298, 313, 314), (307, 306, 321, 322), (300, 299, 314, 315), (308, 307, 322, 323), (301, 300, 315, 316), (309, 308, 323, 324), (302, 301, 316, 317), (310, 309, 324, 325), (303, 302, 317, 318), (311, 310, 325, 326), (304, 303, 318, 319), (297, 296, 312), (205, 311, 326), (324, 323, 338, 339), (317, 316, 331, 332), (325, 324, 339, 340), (318, 317, 332, 333), (326, 325, 340, 341), (319, 318, 333, 334), (312, 296, 327), (205, 326, 341), (320, 319, 334, 335), (313, 312, 327, 328), (321, 320, 335, 336), (314, 313, 328, 329), (322, 321, 336, 337), (315, 314, 329, 330), (323, 322, 337, 338), (316, 315, 330, 331), (328, 327, 342, 343), (336, 335, 350, 351), (329, 328, 343, 344), (337, 336, 351, 352), (330, 329, 344, 345), (338, 337, 352, 353), (331, 330, 345, 346), (339, 338, 353, 354), (332, 331, 346, 347), (340, 339, 354, 355), (333, 332, 347, 348), (341, 340, 355, 356), (334, 333, 348, 349), (327, 296, 342), (205, 341, 356), (335, 334, 349, 350), (347, 346, 361, 362), (355, 354, 369, 370), (348, 347, 362, 363), (356, 355, 370, 371), (349, 348, 363, 364), (342, 296, 357), (205, 356, 371), (350, 349, 364, 365), (343, 342, 357, 358), (351, 350, 365, 366), (344, 343, 358, 359), (352, 351, 366, 367), (345, 344, 359, 360), (353, 352, 367, 368), (346, 345, 360, 361), (354, 353, 368, 369), (366, 365, 380, 381), (359, 358, 373, 374), (367, 366, 381, 382), (360, 359, 374, 375), (368, 367, 382, 383), (361, 360, 375, 376), (369, 368, 383, 384), (362, 361, 376, 377), (370, 369, 384, 385), (363, 362, 377, 378), (371, 370, 385, 386), (364, 363, 378, 379), (357, 296, 372), (205, 371, 386), (365, 364, 379, 380), (358, 357, 372, 373), (385, 384, 399, 400), (378, 377, 392, 393), (386, 385, 400, 401), (379, 378, 393, 394), (372, 296, 387), (205, 386, 401), (380, 379, 394, 395), (373, 372, 387, 388), (381, 380, 395, 396), (374, 373, 388, 389), (382, 381, 396, 397), (375, 374, 389, 390), (383, 382, 397, 398), (376, 375, 390, 391), (384, 383, 398, 399), (377, 376, 391, 392), (397, 396, 411, 412), (390, 389, 404, 405), (398, 397, 412, 413), (391, 390, 405, 406), (399, 398, 413, 414), (392, 391, 406, 407), (400, 399, 414, 415), (393, 392, 407, 408), (401, 400, 415, 416), (394, 393, 408, 409), (387, 296, 402), (205, 401, 416), (395, 394, 409, 410), (388, 387, 402, 403), (396, 395, 410, 411), (389, 388, 403, 404), (416, 415, 430, 431), (409, 408, 423, 424), (402, 296, 417), (205, 416, 431), (410, 409, 424, 425), (403, 402, 417, 418), (411, 410, 425, 426), (404, 403, 418, 419), (412, 411, 426, 427), (405, 404, 419, 420), (413, 412, 427, 428), (406, 405, 420, 421), (414, 413, 428, 429), (407, 406, 421, 422), (415, 414, 429, 430), (408, 407, 422, 423), (420, 419, 434, 435), (428, 427, 442, 443), (421, 420, 435, 436), (429, 428, 443, 444), (422, 421, 436, 437), (430, 429, 444, 445), (423, 422, 437, 438), (431, 430, 445, 446), (424, 423, 438, 439), (417, 296, 432), (205, 431, 446), (425, 424, 439, 440), (418, 417, 432, 433), (426, 425, 440, 441), (419, 418, 433, 434), (427, 426, 441, 442), (439, 438, 453, 454), (432, 296, 447), (205, 446, 461), (440, 439, 454, 455), (433, 432, 447, 448), (441, 440, 455, 456), (434, 433, 448, 449), (442, 441, 456, 457), (435, 434, 449, 450), (443, 442, 457, 458), (436, 435, 450, 451), (444, 443, 458, 459), (437, 436, 451, 452), (445, 444, 459, 460), (438, 437, 452, 453), (446, 445, 460, 461), (458, 457, 472, 473), (451, 450, 465, 466), (459, 458, 473, 474), (452, 451, 466, 467), (460, 459, 474, 475), (453, 452, 467, 468), (461, 460, 475, 476), (454, 453, 468, 469), (447, 296, 462), (205, 461, 476), (455, 454, 469, 470), (448, 447, 462, 463), (456, 455, 470, 471), (449, 448, 463, 464), (457, 456, 471, 472), (450, 449, 464, 465), (462, 296, 0), (205, 476, 481), (470, 469, 7, 8), (463, 462, 0, 1), (471, 470, 8, 477), (464, 463, 1, 2), (472, 471, 477, 478), (465, 464, 2, 3), (473, 472, 478, 479), (466, 465, 3, 4), (474, 473, 479, 9), (467, 466, 4, 5), (475, 474, 9, 480), (468, 467, 5, 6), (476, 475, 480, 481), (469, 468, 6, 7)])
me_sphere.polygons.foreach_set('use_smooth', [True] * 512)
me_sphere.materials.append(mat_eye_ball)
me_sphere.use_remesh_preserve_volume = False
me_sphere.use_remesh_preserve_attributes = False
me_sphere.use_mirror_vertex_groups = False
me_sphere.update()

# ---- objects
ob_back_light = bpy.data.objects.new('Back Light', light_point_002)
ob_fill_light = bpy.data.objects.new('Fill Light', light_point_001)
ob_key_light = bpy.data.objects.new('Key Light', light_point)
ob_head = bpy.data.objects.new('Head', me_cube)
ob_eye_ball = bpy.data.objects.new('Eye Ball', me_sphere)
ob_lamp = bpy.data.objects.new('Lamp', light_lamp)
ob_camera = bpy.data.objects.new('Camera', cam_camera)

# ---- transforms, parenting, visibility, modifiers, constraints
ob_back_light.location = (-0.03888, 5.669, -8.161e-08)
ob_back_light.rotation_euler = (1.02e-08, -1.368e-08, 2.358)
ob_back_light.lineart.crease_threshold = 0.0
ob_fill_light.location = (5.519, -5.791, -1.316e-07)
ob_fill_light.rotation_euler = (1.646e-08, 4.112e-08, 0.7613)
ob_fill_light.lineart.crease_threshold = 0.0
ob_key_light.location = (-5.651, -5.663, -8.161e-08)
ob_key_light.rotation_euler = (1.02e-08, -1.368e-08, -0.7844)
ob_key_light.lineart.crease_threshold = 0.0
ob_head.location = (0.0, 0.0, 0.0)
ob_head.scale = (2.0, 2.0, 2.0)
ob_head.lock_rotations_4d = False
ob_head.empty_display_type = 'ARROWS'
ob_head.lineart.crease_threshold = 0.0
_m = ob_head.modifiers.new('Mirror', 'MIRROR')
_m.use_clip = True
_m.merge_threshold = 0.0003
_m = ob_head.modifiers.new('Subsurf', 'SUBSURF')
_m.uv_smooth = 'PRESERVE_CORNERS'
_m.quality = 2
_m.levels = 2
_m.show_only_control_edges = False
ob_eye_ball.location = (0.4779, -1.191, 0.02124)
ob_eye_ball.rotation_euler = (1.571, -0.0, 0.0)
ob_eye_ball.lineart.crease_threshold = 0.0
_m = ob_eye_ball.modifiers.new('Mirror', 'MIRROR')
_m.mirror_object = ob_head
ob_lamp.location = (4.076, 1.005, 5.904)
ob_lamp.rotation_euler = (0.6503, 0.05522, 1.866)
ob_lamp.lock_rotations_4d = False
ob_lamp.empty_display_type = 'ARROWS'
ob_lamp.color = (0.0, 0.0, 0.0, 0.0)
ob_lamp.hide_viewport = True
ob_lamp.hide_render = True
ob_lamp.lineart.crease_threshold = 0.0
ob_camera.location = (0.0, -17.22, -1.048e-07)
ob_camera.rotation_euler = (1.571, -0.0, 0.0)
ob_camera.lock_rotations_4d = False
ob_camera.empty_display_type = 'ARROWS'
ob_camera.color = (0.0, 0.0, 0.0, 0.0)
ob_camera.display_type = 'WIRE'
ob_camera.lineart.crease_threshold = 0.0

# ---- collection membership
col_collection_1.objects.link(ob_back_light)
col_collection_1.objects.link(ob_fill_light)
col_collection_1.objects.link(ob_key_light)
col_collection_1.objects.link(ob_head)
col_collection_1.objects.link(ob_eye_ball)
col_collection_1.objects.link(ob_lamp)
col_collection_1.objects.link(ob_camera)

# ---- scene / render settings (as saved in the file)
scene.camera = ob_camera
scene.frame_start = 1; scene.frame_end = 250; scene.frame_set(1)
scene.render.engine = 'CYCLES'
scene.render.resolution_percentage = 50
scene.render.dither_intensity = 0.0
scene.cycles.use_denoising = False
scene.cycles.samples = 300
scene.cycles.sampling_pattern = 'TABULATED_SOBOL'
scene.cycles.use_adaptive_sampling = False
scene.cycles.use_light_tree = False
scene.cycles.blur_glossy = 0.0
scene.cycles.sample_clamp_indirect = 0.0
scene.view_settings.view_transform = 'Standard'
bpy.context.view_layer.update()
